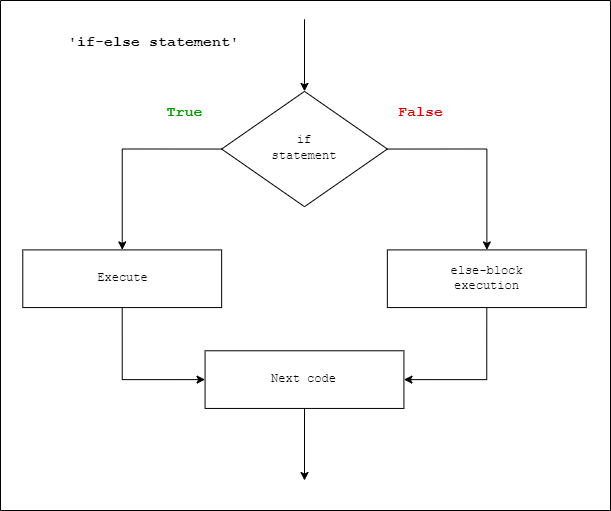

The diagram above was exported from draw.io. Its source (the exported page's mxGraphModel, read from the mxfile embedded in the PNG):
<mxGraphModel dx="1313" dy="716" grid="1" gridSize="10" guides="1" tooltips="1" connect="1" arrows="1" fold="1" page="1" pageScale="1" pageWidth="827" pageHeight="1169" math="0" shadow="0">
  <root>
    <mxCell id="WIyWlLk6GJQsqaUBKTNV-0" />
    <mxCell id="WIyWlLk6GJQsqaUBKTNV-1" parent="WIyWlLk6GJQsqaUBKTNV-0" />
    <mxCell id="ADjgKZOCS6QUGWw-TjZ7-9" value="" style="group;movable=0;resizable=0;rotatable=0;deletable=0;editable=0;connectable=0;" vertex="1" connectable="0" parent="WIyWlLk6GJQsqaUBKTNV-1">
      <mxGeometry x="176.28428571428572" y="68.82352941176471" width="563.4271428571428" height="461.1764705882353" as="geometry" />
    </mxCell>
    <mxCell id="FkUErzc8L0xxNj9u9bXk-5" value="" style="rounded=0;whiteSpace=wrap;html=1;labelBackgroundColor=none;" parent="ADjgKZOCS6QUGWw-TjZ7-9" vertex="1">
      <mxGeometry x="182.2871428571429" y="331.47058823529414" width="198.85714285714292" height="57.64705882352941" as="geometry" />
    </mxCell>
    <mxCell id="WIyWlLk6GJQsqaUBKTNV-6" value="&lt;span style=&quot;font-family: &amp;quot;Courier New&amp;quot;;&quot;&gt;if&lt;/span&gt;&lt;br style=&quot;border-color: var(--border-color); font-family: &amp;quot;Courier New&amp;quot;;&quot;&gt;&lt;span style=&quot;font-family: &amp;quot;Courier New&amp;quot;;&quot;&gt;statement&lt;/span&gt;" style="rhombus;whiteSpace=wrap;html=1;shadow=0;fontFamily=Helvetica;fontSize=12;align=center;strokeWidth=1;spacing=6;spacingTop=-4;labelBackgroundColor=none;" parent="ADjgKZOCS6QUGWw-TjZ7-9" vertex="1">
      <mxGeometry x="198.8585714285715" y="72.05882352941175" width="165.71428571428575" height="115.29411764705883" as="geometry" />
    </mxCell>
    <mxCell id="FkUErzc8L0xxNj9u9bXk-1" value="" style="rounded=0;whiteSpace=wrap;html=1;labelBackgroundColor=none;" parent="ADjgKZOCS6QUGWw-TjZ7-9" vertex="1">
      <mxGeometry y="230.58823529411768" width="198.85714285714292" height="57.64705882352941" as="geometry" />
    </mxCell>
    <mxCell id="FkUErzc8L0xxNj9u9bXk-2" value="" style="endArrow=classic;html=1;rounded=0;exitX=0;exitY=0.5;exitDx=0;exitDy=0;edgeStyle=orthogonalEdgeStyle;labelBackgroundColor=none;" parent="ADjgKZOCS6QUGWw-TjZ7-9" source="WIyWlLk6GJQsqaUBKTNV-6" target="FkUErzc8L0xxNj9u9bXk-1" edge="1">
      <mxGeometry width="50" height="50" relative="1" as="geometry">
        <mxPoint x="0.0014285714285904305" y="28.82352941176471" as="sourcePoint" />
        <mxPoint x="16.572857142857174" y="144.11764705882354" as="targetPoint" />
      </mxGeometry>
    </mxCell>
    <mxCell id="FkUErzc8L0xxNj9u9bXk-3" value="Execute" style="text;html=1;strokeColor=none;fillColor=none;align=center;verticalAlign=middle;whiteSpace=wrap;rounded=0;fontFamily=Courier New;labelBackgroundColor=none;" parent="ADjgKZOCS6QUGWw-TjZ7-9" vertex="1">
      <mxGeometry x="50.71428571428572" y="237.79411764705884" width="99.42857142857146" height="43.23529411764706" as="geometry" />
    </mxCell>
    <mxCell id="FkUErzc8L0xxNj9u9bXk-4" value="Next code" style="text;html=1;strokeColor=none;fillColor=none;align=center;verticalAlign=middle;whiteSpace=wrap;rounded=0;fontFamily=Courier New;labelBackgroundColor=none;" parent="ADjgKZOCS6QUGWw-TjZ7-9" vertex="1">
      <mxGeometry x="207.1442857142858" y="338.6764705882353" width="149.14285714285717" height="43.23529411764706" as="geometry" />
    </mxCell>
    <mxCell id="FkUErzc8L0xxNj9u9bXk-6" value="" style="endArrow=classic;html=1;rounded=0;fontFamily=Courier New;exitX=0.5;exitY=1;exitDx=0;exitDy=0;edgeStyle=orthogonalEdgeStyle;entryX=0;entryY=0.5;entryDx=0;entryDy=0;labelBackgroundColor=none;" parent="ADjgKZOCS6QUGWw-TjZ7-9" source="FkUErzc8L0xxNj9u9bXk-1" target="FkUErzc8L0xxNj9u9bXk-5" edge="1">
      <mxGeometry x="1" width="50" height="50" relative="1" as="geometry">
        <mxPoint x="-16.569999999999993" y="446.764705882353" as="sourcePoint" />
        <mxPoint x="66.2871428571429" y="374.70588235294116" as="targetPoint" />
        <mxPoint as="offset" />
      </mxGeometry>
    </mxCell>
    <mxCell id="FkUErzc8L0xxNj9u9bXk-8" value="&lt;b style=&quot;&quot;&gt;&lt;font style=&quot;font-size: 15px;&quot; color=&quot;#009900&quot;&gt;True&lt;/font&gt;&lt;/b&gt;" style="text;html=1;strokeColor=none;fillColor=none;align=center;verticalAlign=middle;whiteSpace=wrap;rounded=0;fontFamily=Courier New;labelBackgroundColor=none;" parent="ADjgKZOCS6QUGWw-TjZ7-9" vertex="1">
      <mxGeometry x="87.71571428571428" y="72.05882352941175" width="149.14285714285717" height="43.23529411764706" as="geometry" />
    </mxCell>
    <mxCell id="FkUErzc8L0xxNj9u9bXk-9" value="&lt;b style=&quot;&quot;&gt;&lt;font color=&quot;#cc0000&quot; style=&quot;font-size: 15px;&quot;&gt;False&lt;/font&gt;&lt;/b&gt;" style="text;html=1;strokeColor=none;fillColor=none;align=center;verticalAlign=middle;whiteSpace=wrap;rounded=0;fontFamily=Courier New;labelBackgroundColor=none;movable=1;resizable=1;rotatable=1;deletable=1;editable=1;connectable=1;" parent="ADjgKZOCS6QUGWw-TjZ7-9" vertex="1">
      <mxGeometry x="323.7128571428572" y="72.05882352941175" width="149.14285714285717" height="43.23529411764706" as="geometry" />
    </mxCell>
    <mxCell id="FkUErzc8L0xxNj9u9bXk-12" value="" style="endArrow=classic;html=1;rounded=0;fontFamily=Courier New;fontSize=15;fontColor=#CC0000;labelBackgroundColor=none;" parent="ADjgKZOCS6QUGWw-TjZ7-9" target="WIyWlLk6GJQsqaUBKTNV-6" edge="1">
      <mxGeometry width="50" height="50" relative="1" as="geometry">
        <mxPoint x="281.7157142857143" as="sourcePoint" />
        <mxPoint x="281.7157142857143" y="-57.64705882352942" as="targetPoint" />
      </mxGeometry>
    </mxCell>
    <mxCell id="FkUErzc8L0xxNj9u9bXk-13" value="" style="endArrow=classic;html=1;rounded=0;fontFamily=Courier New;fontSize=15;fontColor=#CC0000;exitX=0.5;exitY=1;exitDx=0;exitDy=0;labelBackgroundColor=none;" parent="ADjgKZOCS6QUGWw-TjZ7-9" source="FkUErzc8L0xxNj9u9bXk-5" edge="1">
      <mxGeometry x="1" y="175" width="50" height="50" relative="1" as="geometry">
        <mxPoint x="280.887142857143" y="403.52941176470586" as="sourcePoint" />
        <mxPoint x="281.7157142857143" y="461.1764705882353" as="targetPoint" />
        <mxPoint x="-105" y="160" as="offset" />
      </mxGeometry>
    </mxCell>
    <mxCell id="FkUErzc8L0xxNj9u9bXk-14" value="&lt;b&gt;'if-else statement'&lt;/b&gt;" style="text;html=1;strokeColor=none;fillColor=none;align=center;verticalAlign=middle;whiteSpace=wrap;rounded=0;fontFamily=Courier New;fontSize=15;fontColor=#000000;fontStyle=0;labelBackgroundColor=none;" parent="ADjgKZOCS6QUGWw-TjZ7-9" vertex="1">
      <mxGeometry x="23.715714285714284" y="1.17647058823529" width="215.42857142857147" height="43.23529411764706" as="geometry" />
    </mxCell>
    <mxCell id="ADjgKZOCS6QUGWw-TjZ7-6" value="" style="rounded=0;whiteSpace=wrap;html=1;labelBackgroundColor=none;" vertex="1" parent="ADjgKZOCS6QUGWw-TjZ7-9">
      <mxGeometry x="364.56999999999994" y="230.58823529411768" width="198.85714285714292" height="57.64705882352941" as="geometry" />
    </mxCell>
    <mxCell id="ADjgKZOCS6QUGWw-TjZ7-5" value="else-block execution" style="text;html=1;strokeColor=none;fillColor=none;align=center;verticalAlign=middle;whiteSpace=wrap;rounded=0;fontFamily=Courier New;labelBackgroundColor=none;movable=1;resizable=1;rotatable=1;deletable=1;editable=1;connectable=1;" vertex="1" parent="ADjgKZOCS6QUGWw-TjZ7-9">
      <mxGeometry x="414.2842857142857" y="237.79411764705884" width="99.42857142857146" height="43.23529411764706" as="geometry" />
    </mxCell>
    <mxCell id="ADjgKZOCS6QUGWw-TjZ7-7" value="" style="endArrow=classic;html=1;rounded=0;exitX=1;exitY=0.5;exitDx=0;exitDy=0;edgeStyle=orthogonalEdgeStyle;labelBackgroundColor=none;" edge="1" parent="ADjgKZOCS6QUGWw-TjZ7-9" target="ADjgKZOCS6QUGWw-TjZ7-6" source="WIyWlLk6GJQsqaUBKTNV-6">
      <mxGeometry width="50" height="50" relative="1" as="geometry">
        <mxPoint x="596.5685714285717" y="121.20588235294115" as="sourcePoint" />
        <mxPoint x="414.2828571428572" y="135.61764705882354" as="targetPoint" />
      </mxGeometry>
    </mxCell>
    <mxCell id="ADjgKZOCS6QUGWw-TjZ7-8" value="" style="endArrow=classic;html=1;rounded=0;fontFamily=Courier New;exitX=0.5;exitY=1;exitDx=0;exitDy=0;edgeStyle=orthogonalEdgeStyle;entryX=1;entryY=0.5;entryDx=0;entryDy=0;labelBackgroundColor=none;" edge="1" parent="ADjgKZOCS6QUGWw-TjZ7-9" source="ADjgKZOCS6QUGWw-TjZ7-6" target="FkUErzc8L0xxNj9u9bXk-5">
      <mxGeometry x="1" width="50" height="50" relative="1" as="geometry">
        <mxPoint x="381.14" y="438.264705882353" as="sourcePoint" />
        <mxPoint x="579.997142857143" y="351.7941176470587" as="targetPoint" />
        <mxPoint as="offset" />
      </mxGeometry>
    </mxCell>
    <mxCell id="ADjgKZOCS6QUGWw-TjZ7-10" value="" style="swimlane;startSize=0;labelBackgroundColor=none;fontFamily=Courier New;fontSize=15;fontColor=#000000;fillColor=#33FF33;labelBorderColor=#000000;" vertex="1" parent="WIyWlLk6GJQsqaUBKTNV-1">
      <mxGeometry x="154" y="50" width="610" height="510" as="geometry" />
    </mxCell>
  </root>
</mxGraphModel>